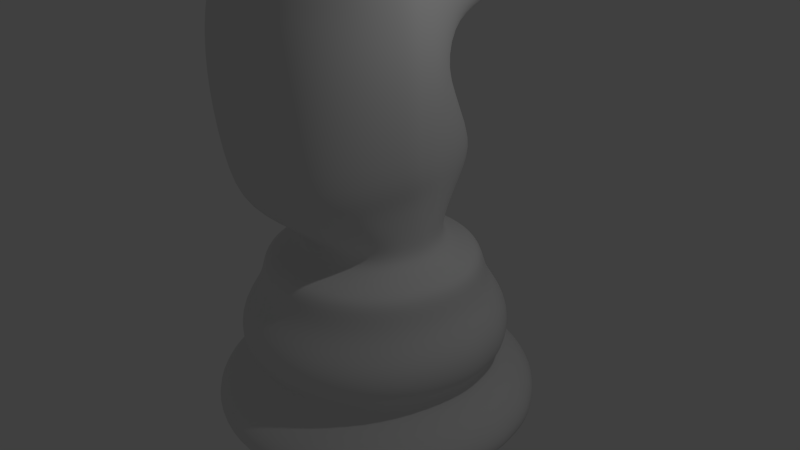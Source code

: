# Source: knight.blend  (saved by Blender 2.76.0; exported with 4.5.12 LTS)
import bpy
from mathutils import Matrix  # noqa: F401  (used for matrix-valued properties, if any)

bpy.ops.wm.read_factory_settings(use_empty=True)
scene = bpy.context.scene
scene.name = 'Scene'

# ---- collections
col_collection_1 = bpy.data.collections.new('Collection 1'); scene.collection.children.link(col_collection_1)

# ---- world
world_world = bpy.data.worlds.new('World'); scene.world = world_world
world_world.color = (0.05088, 0.05088, 0.05088)
world_world.use_sun_shadow = False
world_world.sun_shadow_jitter_overblur = 0.0
world_world.cycles.sampling_method = 'MANUAL'
world_world.cycles.sample_map_resolution = 256

# ---- cameras
cam_camera = bpy.data.cameras.new('Camera')
cam_camera.clip_end = 100.0
cam_camera.lens = 35.0
cam_camera.sensor_width = 32.0
cam_camera.sensor_height = 18.0
cam_camera.ortho_scale = 7.314
cam_camera.dof.focus_distance = 0.0
cam_camera.dof.aperture_fstop = 128.0

# ---- lights
light_lamp = bpy.data.lights.new('Lamp', 'POINT')
light_lamp.transmission_factor = 0.0
light_lamp.cutoff_distance = 30.0
light_lamp.energy = 100.0
light_lamp.shadow_buffer_clip_start = 1.001
light_lamp.shadow_soft_size = 0.1
light_lamp.shadow_maximum_resolution = 0.006
light_lamp.use_absolute_resolution = True
light_lamp.cycles.use_multiple_importance_sampling = False

# ---- meshes
me_sphere = bpy.data.meshes.new('Sphere')
me_sphere.from_pydata([(-0.9197, -0.002738, -4.087), (-0.8508, 0.344, -4.087), (-0.6544, 0.6379, -4.087), (-0.3604, 0.8343, -4.087), (-0.01369, 0.9033, -4.087), (0.333, 0.8343, -4.087), (0.627, 0.6379, -4.087), (0.8234, 0.344, -4.087), (0.8923, -0.002738, -4.087), (0.8234, -0.3495, -4.087), (0.627, -0.6434, -4.087), (0.333, -0.8398, -4.087), (-0.0137, -0.9088, -4.087), (-0.3604, -0.8398, -4.087), (-0.6544, -0.6434, -4.087), (-0.8508, -0.3495, -4.087), (-1.271, -0.001966, -4.204), (-1.175, 0.4806, -4.204), (-0.9015, 0.8897, -4.204), (-0.4924, 1.163, -4.204), (-0.009832, 1.259, -4.204), (0.4727, 1.163, -4.204), (0.8818, 0.8897, -4.204), (1.155, 0.4806, -4.204), (1.251, -0.001966, -4.204), (1.155, -0.4845, -4.204), (0.8818, -0.8936, -4.204), (0.4727, -1.167, -4.204), (-0.009833, -1.263, -4.204), (-0.4924, -1.167, -4.204), (-0.9015, -0.8936, -4.204), (-1.175, -0.4845, -4.204), (-1.441, -0.0005763, -4.288), (-1.332, 0.5498, -4.288), (-1.02, 1.016, -4.288), (-0.5533, 1.328, -4.288), (-0.002883, 1.438, -4.288), (0.5475, 1.328, -4.288), (1.014, 1.016, -4.288), (1.326, 0.5498, -4.288), (1.435, -0.0005769, -4.288), (1.326, -0.551, -4.288), (1.014, -1.018, -4.288), (0.5475, -1.329, -4.288), (-0.002884, -1.439, -4.288), (-0.5533, -1.329, -4.288), (-1.02, -1.018, -4.288), (-1.332, -0.551, -4.288), (-1.485, 1.437e-08, -4.652), (-1.372, 0.5683, -4.652), (-1.05, 1.05, -4.652), (-0.5683, 1.372, -4.652), (8.869e-08, 1.485, -4.652), (0.5683, 1.372, -4.652), (1.05, 1.05, -4.652), (1.372, 0.5683, -4.652), (1.485, -5.725e-07, -4.652), (1.372, -0.5683, -4.652), (1.05, -1.05, -4.652), (0.5683, -1.372, -4.652), (-8.752e-07, -1.485, -4.652), (-0.5683, -1.372, -4.652), (-1.05, -1.05, -4.652), (-1.372, -0.5683, -4.652), (-1.796, 2.482e-08, -5.038), (-1.659, 0.6873, -5.038), (-1.27, 1.27, -5.038), (-0.6873, 1.659, -5.038), (1.9e-07, 1.796, -5.038), (0.6873, 1.659, -5.038), (1.27, 1.27, -5.038), (1.659, 0.6873, -5.038), (1.796, -6.849e-07, -5.038), (1.659, -0.6873, -5.038), (1.27, -1.27, -5.038), (0.6873, -1.659, -5.038), (-9.757e-07, -1.796, -5.038), (-0.6873, -1.659, -5.038), (-1.27, -1.27, -5.038), (-1.659, -0.6873, -5.038), (-1.796, 2.482e-08, -5.415), (-1.659, 0.6873, -5.415), (-1.27, 1.27, -5.415), (-0.6873, 1.659, -5.415), (1.639e-07, 1.796, -5.415), (0.6873, 1.659, -5.415), (1.27, 1.27, -5.415), (1.659, 0.6873, -5.415), (1.796, -6.849e-07, -5.415), (1.659, -0.6873, -5.415), (1.27, -1.27, -5.415), (0.6873, -1.659, -5.415), (-1.002e-06, -1.796, -5.415), (-0.6873, -1.659, -5.415), (-1.27, -1.27, -5.415), (-1.659, -0.6873, -5.415), (-1.593, 2.13e-08, -5.586), (-1.472, 0.6096, -5.586), (-1.126, 1.126, -5.586), (-0.6096, 1.472, -5.586), (8.982e-08, 1.593, -5.586), (0.6096, 1.472, -5.586), (1.126, 1.126, -5.586), (1.472, 0.6096, -5.586), (1.593, -6.083e-07, -5.586), (1.472, -0.6096, -5.586), (1.126, -1.126, -5.586), (0.6096, -1.472, -5.586), (-9.442e-07, -1.593, -5.586), (-0.6096, -1.472, -5.586), (-1.126, -1.126, -5.586), (-1.472, -0.6096, -5.586), (-1.775, 2.544e-08, -5.791), (-1.64, 0.6794, -5.791), (-1.255, 1.255, -5.791), (-0.6794, 1.64, -5.791), (1.353e-07, 1.775, -5.791), (0.6794, 1.64, -5.791), (1.255, 1.255, -5.791), (1.64, 0.6794, -5.791), (1.775, -6.762e-07, -5.791), (1.64, -0.6794, -5.791), (1.255, -1.255, -5.791), (0.6794, -1.64, -5.791), (-1.017e-06, -1.775, -5.791), (-0.6794, -1.64, -5.791), (-1.255, -1.255, -5.791), (-1.64, -0.6794, -5.791), (-2.199, 3.775e-08, -6.102), (-2.032, 0.8417, -6.102), (-1.555, 1.555, -6.102), (-0.8417, 2.032, -6.102), (1.903e-07, 2.199, -6.102), (0.8417, 2.032, -6.102), (1.555, 1.555, -6.102), (2.032, 0.8417, -6.102), (2.199, -8.315e-07, -6.102), (2.032, -0.8417, -6.102), (1.555, -1.555, -6.102), (0.8417, -2.032, -6.102), (-1.237e-06, -2.199, -6.102), (-0.8417, -2.032, -6.102), (-1.555, -1.555, -6.102), (-2.032, -0.8417, -6.102), (-1.85, 8.548e-08, -6.403), (-1.71, 0.7081, -6.403), (-1.308, 1.308, -6.403), (-0.7081, 1.71, -6.403), (1.572e-07, 1.85, -6.403), (0.7081, 1.71, -6.403), (1.308, 1.308, -6.403), (1.71, 0.7081, -6.403), (1.85, -7.281e-07, -6.403), (1.71, -0.7081, -6.403), (1.308, -1.308, -6.403), (0.7081, -1.71, -6.403), (-1.021e-06, -1.85, -6.403), (-0.7081, -1.71, -6.403), (-1.308, -1.308, -6.403), (-1.71, -0.7081, -6.403), (-2.199, 3.775e-08, -6.403), (-2.032, 0.8417, -6.403), (-1.555, 1.555, -6.403), (-0.8417, 2.032, -6.403), (1.493e-07, 2.199, -6.403), (0.8417, 2.032, -6.403), (1.555, 1.555, -6.403), (2.032, 0.8417, -6.403), (2.199, -8.315e-07, -6.403), (2.032, -0.8417, -6.403), (1.555, -1.555, -6.403), (0.8417, -2.032, -6.403), (-1.278e-06, -2.199, -6.403), (-0.8417, -2.032, -6.403), (-1.555, -1.555, -6.403), (-2.032, -0.8417, -6.403), (-0.9255, -0.004982, -3.822), (-0.8561, 0.344, -3.827), (-0.6585, 0.645, -3.821), (-0.3626, 0.8479, -3.821), (-0.01369, 0.918, -3.821), (0.3352, 0.8479, -3.821), (0.6311, 0.645, -3.821), (0.8287, 0.344, -3.827), (0.8981, -0.004983, -3.827), (0.8287, -0.3539, -3.824), (0.6311, -0.6504, -3.821), (0.3352, -0.8478, -3.821), (-0.0137, -0.9171, -3.821), (-0.3626, -0.8478, -3.821), (-0.6585, -0.6504, -3.821), (-0.8561, -0.3539, -3.824), (-0.9774, -0.2607, -3.228), (-0.9126, 0.3378, -3.22), (-0.6507, 1.029, -3.269), (-0.3313, 1.405, -3.308), (-5.414e-05, 1.47, -3.308), (0.3311, 1.405, -3.308), (0.646, 1.029, -3.269), (0.9022, 0.3378, -3.22), (0.9678, -0.2607, -3.228), (0.8366, -0.9443, -3.276), (0.6106, -1.38, -3.309), (0.3305, -1.567, -3.309), (-6.293e-07, -1.633, -3.309), (-0.3305, -1.567, -3.309), (-0.6107, -1.38, -3.309), (-0.8405, -0.9443, -3.276), (-1.133, -0.3989, -2.919), (-1.046, 0.06819, -2.919), (-0.8009, 0.7835, -2.919), (-0.4334, 1.419, -2.919), (-1.983e-09, 1.505, -2.919), (0.4334, 1.419, -2.919), (0.8009, 0.7835, -2.919), (1.046, 0.06819, -2.919), (1.133, -0.3989, -2.919), (1.046, -1.007, -2.919), (0.8009, -1.526, -2.919), (0.4334, -1.771, -2.919), (-7.372e-07, -1.858, -2.919), (-0.4334, -1.771, -2.919), (-0.8009, -1.526, -2.919), (-1.046, -1.007, -2.919), (-1.277, -0.5264, -1.821), (-1.179, -0.0376, -1.821), (-0.9027, 0.3769, -1.768), (-0.4885, 0.6257, -1.649), (5.894e-08, 0.7228, -1.649), (0.4885, 0.6257, -1.649), (0.9027, 0.3769, -1.768), (1.179, -0.0376, -1.821), (1.277, -0.5264, -1.821), (1.179, -1.099, -1.821), (0.9027, -1.608, -1.821), (0.4885, -1.885, -1.821), (-7.697e-07, -1.982, -1.821), (-0.4885, -1.885, -1.821), (-0.9027, -1.608, -1.821), (-1.179, -1.099, -1.821), (-1.277, -0.6097, -0.5983), (-1.179, -0.1195, -0.5983), (-0.9027, 0.8637, -0.7391), (-0.6932, 2.196, -0.9793), (-0.02988, 2.292, -0.9778), (0.6949, 2.196, -0.9793), (0.9027, 0.8637, -0.7391), (1.179, -0.1195, -0.5983), (1.277, -0.6097, -0.5983), (1.179, -1.039, -0.5983), (0.9027, -1.398, -0.5983), (0.4885, -1.675, -0.5983), (-7.697e-07, -1.772, -0.5983), (-0.4885, -1.675, -0.5983), (-0.9027, -1.398, -0.5983), (-1.179, -1.039, -0.5983), (-1.277, -0.1264, 0.3044), (-1.179, 0.3636, 0.3044), (-0.9027, 1.34, 0.3044), (-0.6932, 2.917, 0.1098), (-0.02988, 3.01, 0.1058), (0.6949, 2.917, 0.1098), (0.9027, 1.34, 0.3044), (1.179, 0.3636, 0.3044), (1.277, -0.1264, 0.3044), (1.179, -0.5497, 0.3044), (0.9027, -0.8991, 0.3044), (0.4885, -1.176, 0.3044), (-8.069e-07, -1.273, 0.3044), (-0.4885, -1.176, 0.3044), (-0.9027, -0.8991, 0.3044), (-1.179, -0.5497, 0.3044), (-1.277, 0.4597, 2.335), (-1.179, 0.9196, 2.335), (-0.9027, 1.882, 1.222), (-0.507, 2.452, 0.8258), (-0.0002618, 2.547, 0.8218), (0.5072, 2.452, 0.8259), (0.9027, 1.882, 1.222), (1.179, 0.9196, 2.335), (1.277, 0.4597, 2.335), (1.179, 0.1946, 1.279), (0.9027, -0.02597, 1.279), (0.4885, -0.3027, 1.279), (-7.846e-07, -0.3999, 1.279), (-0.4885, -0.3027, 1.279), (-0.9027, -0.02597, 1.279), (-1.179, 0.1946, 1.279), (-0.6932, 2.196, -0.9793), (-0.02988, 2.292, -0.9778), (0.6949, 2.196, -0.9793), (-0.6932, 2.917, 0.1098), (-0.02988, 3.01, 0.1058), (0.6949, 2.917, 0.1098), (-0.4885, 3.216, -1.244), (-6.673e-10, 3.314, -1.244), (0.4885, 3.216, -1.244), (-0.4885, 3.725, -0.7639), (-3.792e-08, 3.822, -0.7645), (0.4885, 3.725, -0.7639), (-0.9027, 0.6163, -1.273), (-0.4885, 0.975, -1.405), (0.9027, -1.561, -1.187), (0.4885, -1.837, -1.187), (5.894e-08, 1.072, -1.404), (-7.697e-07, -1.935, -1.187), (0.4885, 0.975, -1.405), (-0.4885, -1.837, -1.187), (0.9027, 0.6163, -1.273), (-0.9027, -1.561, -1.187), (1.179, -0.08004, -1.187), (-1.179, -1.103, -1.187), (1.277, -0.5694, -1.187), (-1.277, -0.5694, -1.187), (-1.179, -0.08004, -1.187), (1.179, -1.103, -1.187), (0.8579, 0.1706, -4.087), (1.206, 0.2398, -4.205), (1.388, 0.276, -4.29), (1.428, 0.2841, -4.652), (1.728, 0.3436, -5.038), (1.728, 0.3436, -5.415), (1.532, 0.3048, -5.586), (1.708, 0.3397, -5.791), (2.116, 0.4208, -6.102), (2.116, 0.4208, -6.403), (1.78, 0.3541, -6.403), (0.8634, 0.1695, -3.826), (0.9419, 0.0373, -3.219), (1.09, -0.1654, -2.919), (1.228, -0.282, -1.821), (1.228, -0.3646, -0.5983), (1.228, 0.1186, 0.3044), (1.228, 0.6896, 2.335), (1.228, -0.3247, -1.187), (-0.8188, 0.6156, 2.549), (-0.7546, 0.9194, 2.549), (-0.5718, 1.559, 1.46), (-0.2982, 2.002, 1.227), (0.02452, 2.065, 1.226), (0.3472, 1.999, 1.226), (0.6208, 1.559, 1.46), (0.8036, 0.9194, 2.549), (0.8357, 0.7675, 2.549), (0.8678, 0.6156, 2.549), (0.8036, 0.4405, 1.493), (0.6208, 0.2948, 1.493), (0.3472, 0.112, 1.493), (0.02452, 0.04777, 1.493), (-0.2982, 0.112, 1.493), (-0.5718, 0.2948, 1.493), (-0.7546, 0.4405, 1.493), (-0.2043, 0.8082, 1.608), (-0.1844, 0.9025, 1.608), (-0.1277, 1.101, 1.597), (-0.04275, 1.248, 1.531), (0.05742, 1.268, 1.531), (0.1576, 1.248, 1.531), (0.2425, 1.101, 1.597), (0.2993, 0.9025, 1.608), (0.3092, 0.8553, 1.608), (0.3192, 0.8082, 1.608), (0.2993, 0.7538, 1.608), (0.2425, 0.7086, 1.608), (0.1576, 0.6518, 1.608), (0.05742, 0.6319, 1.608), (-0.04275, 0.6518, 1.608), (-0.1277, 0.7086, 1.608), (-0.1844, 0.7538, 1.608), (-0.9027, 0.766, -1.063), (0.9027, -1.475, -0.8762), (-1.277, -0.5907, -0.8762), (-0.5695, 1.668, -1.235), (0.4885, -1.752, -0.8762), (-0.008011, 1.765, -1.235), (-7.697e-07, -1.849, -0.8762), (0.5703, 1.668, -1.235), (-0.4885, -1.752, -0.8762), (0.9027, 0.766, -1.063), (-0.9027, -1.475, -0.8762), (1.179, -0.1009, -0.8762), (-1.179, -1.069, -0.8762), (1.277, -0.5907, -0.8762), (-1.179, -0.1009, -0.8762), (1.179, -1.069, -0.8762), (1.228, -0.3458, -0.8762), (0.5489, 3.427, -0.3073), (-0.0006385, 3.518, -0.3103), (-0.00339, 2.735, -1.186), (0.5878, 2.639, -1.19), (-0.5483, 3.427, -0.3073), (-0.5868, 2.639, -1.19)], [], [(316, 8, 24, 317), (28, 29, 45, 44), (0, 1, 17, 16), (15, 0, 16, 31), (8, 9, 25, 24), (1, 2, 18, 17), (9, 10, 26, 25), (2, 3, 19, 18), (10, 11, 27, 26), (3, 4, 20, 19), (11, 12, 28, 27), (4, 5, 21, 20), (12, 13, 29, 28), (5, 6, 22, 21), (13, 14, 30, 29), (6, 7, 23, 22), (14, 15, 31, 30), (34, 35, 51, 50), (21, 22, 38, 37), (29, 30, 46, 45), (22, 23, 39, 38), (30, 31, 47, 46), (317, 24, 40, 318), (16, 17, 33, 32), (31, 16, 32, 47), (24, 25, 41, 40), (17, 18, 34, 33), (25, 26, 42, 41), (18, 19, 35, 34), (26, 27, 43, 42), (19, 20, 36, 35), (27, 28, 44, 43), (20, 21, 37, 36), (319, 56, 72, 320), (42, 43, 59, 58), (35, 36, 52, 51), (43, 44, 60, 59), (36, 37, 53, 52), (44, 45, 61, 60), (37, 38, 54, 53), (45, 46, 62, 61), (38, 39, 55, 54), (46, 47, 63, 62), (318, 40, 56, 319), (32, 33, 49, 48), (47, 32, 48, 63), (40, 41, 57, 56), (33, 34, 50, 49), (41, 42, 58, 57), (76, 77, 93, 92), (48, 49, 65, 64), (63, 48, 64, 79), (56, 57, 73, 72), (49, 50, 66, 65), (57, 58, 74, 73), (50, 51, 67, 66), (58, 59, 75, 74), (51, 52, 68, 67), (59, 60, 76, 75), (52, 53, 69, 68), (60, 61, 77, 76), (53, 54, 70, 69), (61, 62, 78, 77), (54, 55, 71, 70), (62, 63, 79, 78), (90, 91, 107, 106), (69, 70, 86, 85), (77, 78, 94, 93), (70, 71, 87, 86), (78, 79, 95, 94), (320, 72, 88, 321), (64, 65, 81, 80), (79, 64, 80, 95), (72, 73, 89, 88), (65, 66, 82, 81), (73, 74, 90, 89), (66, 67, 83, 82), (74, 75, 91, 90), (67, 68, 84, 83), (75, 76, 92, 91), (68, 69, 85, 84), (96, 97, 113, 112), (83, 84, 100, 99), (91, 92, 108, 107), (84, 85, 101, 100), (92, 93, 109, 108), (85, 86, 102, 101), (93, 94, 110, 109), (86, 87, 103, 102), (94, 95, 111, 110), (321, 88, 104, 322), (80, 81, 97, 96), (95, 80, 96, 111), (88, 89, 105, 104), (81, 82, 98, 97), (89, 90, 106, 105), (82, 83, 99, 98), (117, 118, 134, 133), (111, 96, 112, 127), (104, 105, 121, 120), (97, 98, 114, 113), (105, 106, 122, 121), (98, 99, 115, 114), (106, 107, 123, 122), (99, 100, 116, 115), (107, 108, 124, 123), (100, 101, 117, 116), (108, 109, 125, 124), (101, 102, 118, 117), (109, 110, 126, 125), (102, 103, 119, 118), (110, 111, 127, 126), (322, 104, 120, 323), (138, 139, 171, 170), (125, 126, 142, 141), (118, 119, 135, 134), (126, 127, 143, 142), (323, 120, 136, 324), (112, 113, 129, 128), (127, 112, 128, 143), (120, 121, 137, 136), (113, 114, 130, 129), (121, 122, 138, 137), (114, 115, 131, 130), (122, 123, 139, 138), (115, 116, 132, 131), (123, 124, 140, 139), (116, 117, 133, 132), (124, 125, 141, 140), (159, 144, 145, 146, 147, 148, 149, 150, 151, 326, 152, 153, 154, 155, 156, 157, 158), (131, 132, 164, 163), (139, 140, 172, 171), (132, 133, 165, 164), (140, 141, 173, 172), (133, 134, 166, 165), (141, 142, 174, 173), (134, 135, 167, 166), (142, 143, 175, 174), (324, 136, 168, 325), (128, 129, 161, 160), (143, 128, 160, 175), (136, 137, 169, 168), (129, 130, 162, 161), (137, 138, 170, 169), (130, 131, 163, 162), (145, 144, 160, 161), (146, 145, 161, 162), (147, 146, 162, 163), (148, 147, 163, 164), (149, 148, 164, 165), (150, 149, 165, 166), (151, 150, 166, 167), (326, 151, 167, 325), (153, 152, 168, 169), (154, 153, 169, 170), (155, 154, 170, 171), (156, 155, 171, 172), (157, 156, 172, 173), (158, 157, 173, 174), (159, 158, 174, 175), (144, 159, 175, 160), (6, 5, 181, 182), (179, 178, 194, 195), (14, 13, 189, 190), (7, 6, 182, 183), (15, 14, 190, 191), (316, 7, 183, 327), (1, 0, 176, 177), (0, 15, 191, 176), (9, 8, 184, 185), (2, 1, 177, 178), (10, 9, 185, 186), (3, 2, 178, 179), (11, 10, 186, 187), (4, 3, 179, 180), (12, 11, 187, 188), (5, 4, 180, 181), (13, 12, 188, 189), (328, 199, 215, 329), (187, 186, 202, 203), (180, 179, 195, 196), (188, 187, 203, 204), (181, 180, 196, 197), (189, 188, 204, 205), (182, 181, 197, 198), (190, 189, 205, 206), (183, 182, 198, 199), (191, 190, 206, 207), (327, 183, 199, 328), (177, 176, 192, 193), (176, 191, 207, 192), (185, 184, 200, 201), (178, 177, 193, 194), (186, 185, 201, 202), (221, 220, 236, 237), (193, 192, 208, 209), (192, 207, 223, 208), (201, 200, 216, 217), (194, 193, 209, 210), (202, 201, 217, 218), (195, 194, 210, 211), (203, 202, 218, 219), (196, 195, 211, 212), (204, 203, 219, 220), (197, 196, 212, 213), (205, 204, 220, 221), (198, 197, 213, 214), (206, 205, 221, 222), (199, 198, 214, 215), (207, 206, 222, 223), (372, 369, 242, 243), (214, 213, 229, 230), (222, 221, 237, 238), (215, 214, 230, 231), (223, 222, 238, 239), (329, 215, 231, 330), (209, 208, 224, 225), (208, 223, 239, 224), (217, 216, 232, 233), (210, 209, 225, 226), (218, 217, 233, 234), (211, 210, 226, 227), (219, 218, 234, 235), (212, 211, 227, 228), (220, 219, 235, 236), (213, 212, 228, 229), (331, 247, 263, 332), (373, 370, 250, 251), (374, 372, 243, 244), (375, 373, 251, 252), (376, 374, 244, 245), (377, 375, 252, 253), (378, 376, 245, 246), (379, 377, 253, 254), (380, 378, 246, 247), (381, 379, 254, 255), (385, 380, 247, 331), (383, 371, 240, 241), (371, 381, 255, 240), (384, 382, 248, 249), (369, 383, 241, 242), (370, 384, 249, 250), (269, 268, 284, 285), (241, 240, 256, 257), (240, 255, 271, 256), (249, 248, 264, 265), (242, 241, 257, 258), (250, 249, 265, 266), (243, 242, 258, 259), (251, 250, 266, 267), (244, 243, 288, 289), (252, 251, 267, 268), (261, 245, 290, 293), (253, 252, 268, 269), (246, 245, 261, 262), (254, 253, 269, 270), (247, 246, 262, 263), (255, 254, 270, 271), (278, 277, 340, 341), (262, 261, 277, 278), (270, 269, 285, 286), (263, 262, 278, 279), (271, 270, 286, 287), (332, 263, 279, 333), (257, 256, 272, 273), (256, 271, 287, 272), (265, 264, 280, 281), (258, 257, 273, 274), (266, 265, 281, 282), (259, 258, 274, 275), (267, 266, 282, 283), (260, 259, 275, 276), (268, 267, 283, 284), (261, 260, 276, 277), (389, 388, 295, 296), (387, 386, 299, 298), (260, 261, 293, 292), (243, 259, 291, 288), (245, 244, 289, 290), (259, 260, 292, 291), (295, 294, 297, 298), (296, 295, 298, 299), (386, 389, 296, 299), (391, 390, 297, 294), (390, 387, 298, 297), (388, 391, 294, 295), (234, 233, 315, 302), (226, 225, 314, 300), (233, 232, 312, 315), (224, 239, 311, 313), (225, 224, 313, 314), (330, 231, 310, 334), (239, 238, 309, 311), (231, 230, 308, 310), (238, 237, 307, 309), (230, 229, 306, 308), (237, 236, 305, 307), (229, 228, 304, 306), (236, 235, 303, 305), (228, 227, 301, 304), (235, 234, 302, 303), (227, 226, 300, 301), (232, 330, 334, 312), (264, 332, 333, 280), (382, 385, 331, 248), (248, 331, 332, 264), (216, 329, 330, 232), (184, 327, 328, 200), (200, 328, 329, 216), (8, 316, 327, 184), (152, 326, 325, 168), (135, 324, 325, 167), (119, 323, 324, 135), (103, 322, 323, 119), (87, 321, 322, 103), (71, 320, 321, 87), (39, 318, 319, 55), (55, 319, 320, 71), (23, 317, 318, 39), (7, 316, 317, 23), (342, 341, 358, 359), (286, 285, 349, 350), (279, 278, 341, 342), (287, 286, 350, 351), (280, 333, 343, 344), (273, 272, 335, 336), (272, 287, 351, 335), (281, 280, 344, 345), (274, 273, 336, 337), (333, 279, 342, 343), (282, 281, 345, 346), (275, 274, 337, 338), (283, 282, 346, 347), (276, 275, 338, 339), (284, 283, 347, 348), (277, 276, 339, 340), (285, 284, 348, 349), (352, 368, 367, 366, 365, 364, 363, 362, 361, 360, 359, 358, 357, 356, 355, 354, 353), (351, 350, 367, 368), (344, 343, 360, 361), (336, 335, 352, 353), (335, 351, 368, 352), (345, 344, 361, 362), (337, 336, 353, 354), (343, 342, 359, 360), (346, 345, 362, 363), (338, 337, 354, 355), (347, 346, 363, 364), (339, 338, 355, 356), (348, 347, 364, 365), (340, 339, 356, 357), (349, 348, 365, 366), (341, 340, 357, 358), (350, 349, 366, 367), (312, 334, 385, 382), (302, 315, 384, 370), (300, 314, 383, 369), (315, 312, 382, 384), (313, 311, 381, 371), (314, 313, 371, 383), (334, 310, 380, 385), (311, 309, 379, 381), (310, 308, 378, 380), (309, 307, 377, 379), (308, 306, 376, 378), (307, 305, 375, 377), (306, 304, 374, 376), (305, 303, 373, 375), (304, 301, 372, 374), (303, 302, 370, 373), (301, 300, 369, 372), (289, 288, 391, 388), (291, 292, 387, 390), (288, 291, 390, 391), (293, 290, 389, 386), (292, 293, 386, 387), (290, 289, 388, 389)])
me_sphere.polygons.foreach_set('use_smooth', [True] * 377)
me_sphere.use_remesh_preserve_volume = False
me_sphere.use_remesh_preserve_attributes = False
me_sphere.use_mirror_vertex_groups = False
me_sphere.update()

# ---- objects
ob_sphere = bpy.data.objects.new('Sphere', me_sphere)
ob_lamp = bpy.data.objects.new('Lamp', light_lamp)
ob_camera = bpy.data.objects.new('Camera', cam_camera)

# ---- transforms, parenting, visibility, modifiers, constraints
ob_sphere.location = (0.0, 0.0, 4.364)
ob_sphere.lineart.crease_threshold = 0.0
_m = ob_sphere.modifiers.new('Subsurf', 'SUBSURF')
_m.uv_smooth = 'PRESERVE_CORNERS'
_m.quality = 2
_m.levels = 2
_m.show_only_control_edges = False
ob_lamp.location = (4.076, 1.005, 5.904)
ob_lamp.rotation_euler = (0.6503, 0.05522, 1.866)
ob_lamp.lock_rotations_4d = False
ob_lamp.empty_display_type = 'ARROWS'
ob_lamp.color = (0.0, 0.0, 0.0, 0.0)
ob_lamp.lineart.crease_threshold = 0.0
ob_camera.location = (7.481, -6.508, 5.344)
ob_camera.rotation_euler = (1.109, 0.01082, 0.8149)
ob_camera.lock_rotations_4d = False
ob_camera.empty_display_type = 'ARROWS'
ob_camera.color = (0.0, 0.0, 0.0, 0.0)
ob_camera.display_type = 'WIRE'
ob_camera.lineart.crease_threshold = 0.0

# ---- collection membership
col_collection_1.objects.link(ob_sphere)
col_collection_1.objects.link(ob_lamp)
col_collection_1.objects.link(ob_camera)

# ---- scene / render settings (as saved in the file)
scene.camera = ob_camera
scene.frame_start = 1; scene.frame_end = 250; scene.frame_set(1)
scene.render.engine = 'BLENDER_EEVEE_NEXT'
scene.render.resolution_percentage = 50
scene.render.dither_intensity = 0.0
scene.cycles.use_denoising = False
scene.cycles.samples = 10
scene.cycles.sampling_pattern = 'TABULATED_SOBOL'
scene.cycles.light_sampling_threshold = 0.0
scene.cycles.use_adaptive_sampling = False
scene.cycles.use_light_tree = False
scene.cycles.blur_glossy = 0.0
scene.cycles.pixel_filter_type = 'GAUSSIAN'
scene.cycles.sample_clamp_indirect = 0.0
scene.view_settings.view_transform = 'Standard'
bpy.context.view_layer.update()
